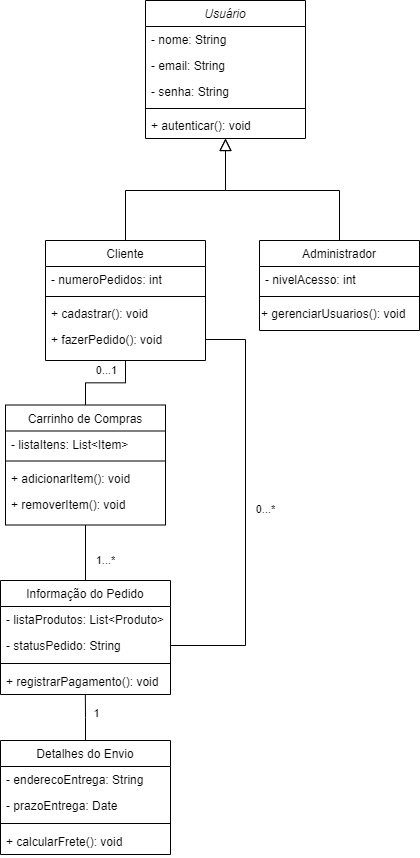

The diagram above was exported from draw.io. Its source (the exported page's mxGraphModel, read from the mxfile embedded in the PNG):
<mxGraphModel dx="2647" dy="1400" grid="1" gridSize="10" guides="1" tooltips="1" connect="1" arrows="1" fold="1" page="1" pageScale="1" pageWidth="827" pageHeight="1169" math="0" shadow="0">
  <root>
    <mxCell id="WIyWlLk6GJQsqaUBKTNV-0" />
    <mxCell id="WIyWlLk6GJQsqaUBKTNV-1" parent="WIyWlLk6GJQsqaUBKTNV-0" />
    <mxCell id="zkfFHV4jXpPFQw0GAbJ--0" value="Usuário" style="swimlane;fontStyle=2;align=center;verticalAlign=top;childLayout=stackLayout;horizontal=1;startSize=26;horizontalStack=0;resizeParent=1;resizeLast=0;collapsible=1;marginBottom=0;rounded=0;shadow=0;strokeWidth=1;" parent="WIyWlLk6GJQsqaUBKTNV-1" vertex="1">
      <mxGeometry x="220" y="120" width="160" height="138" as="geometry">
        <mxRectangle x="230" y="140" width="160" height="26" as="alternateBounds" />
      </mxGeometry>
    </mxCell>
    <mxCell id="zkfFHV4jXpPFQw0GAbJ--1" value="- nome: String " style="text;align=left;verticalAlign=top;spacingLeft=4;spacingRight=4;overflow=hidden;rotatable=0;points=[[0,0.5],[1,0.5]];portConstraint=eastwest;" parent="zkfFHV4jXpPFQw0GAbJ--0" vertex="1">
      <mxGeometry y="26" width="160" height="26" as="geometry" />
    </mxCell>
    <mxCell id="zkfFHV4jXpPFQw0GAbJ--2" value=" - email: String " style="text;align=left;verticalAlign=top;spacingLeft=4;spacingRight=4;overflow=hidden;rotatable=0;points=[[0,0.5],[1,0.5]];portConstraint=eastwest;rounded=0;shadow=0;html=0;" parent="zkfFHV4jXpPFQw0GAbJ--0" vertex="1">
      <mxGeometry y="52" width="160" height="26" as="geometry" />
    </mxCell>
    <mxCell id="zkfFHV4jXpPFQw0GAbJ--3" value="- senha: String " style="text;align=left;verticalAlign=top;spacingLeft=4;spacingRight=4;overflow=hidden;rotatable=0;points=[[0,0.5],[1,0.5]];portConstraint=eastwest;rounded=0;shadow=0;html=0;" parent="zkfFHV4jXpPFQw0GAbJ--0" vertex="1">
      <mxGeometry y="78" width="160" height="26" as="geometry" />
    </mxCell>
    <mxCell id="zkfFHV4jXpPFQw0GAbJ--4" value="" style="line;html=1;strokeWidth=1;align=left;verticalAlign=middle;spacingTop=-1;spacingLeft=3;spacingRight=3;rotatable=0;labelPosition=right;points=[];portConstraint=eastwest;" parent="zkfFHV4jXpPFQw0GAbJ--0" vertex="1">
      <mxGeometry y="104" width="160" height="8" as="geometry" />
    </mxCell>
    <mxCell id="zkfFHV4jXpPFQw0GAbJ--5" value=" + autenticar(): void" style="text;align=left;verticalAlign=top;spacingLeft=4;spacingRight=4;overflow=hidden;rotatable=0;points=[[0,0.5],[1,0.5]];portConstraint=eastwest;" parent="zkfFHV4jXpPFQw0GAbJ--0" vertex="1">
      <mxGeometry y="112" width="160" height="26" as="geometry" />
    </mxCell>
    <mxCell id="zkfFHV4jXpPFQw0GAbJ--6" value=" Cliente   " style="swimlane;fontStyle=0;align=center;verticalAlign=top;childLayout=stackLayout;horizontal=1;startSize=26;horizontalStack=0;resizeParent=1;resizeLast=0;collapsible=1;marginBottom=0;rounded=0;shadow=0;strokeWidth=1;" parent="WIyWlLk6GJQsqaUBKTNV-1" vertex="1">
      <mxGeometry x="120" y="360" width="160" height="120" as="geometry">
        <mxRectangle x="130" y="380" width="160" height="26" as="alternateBounds" />
      </mxGeometry>
    </mxCell>
    <mxCell id="zkfFHV4jXpPFQw0GAbJ--7" value="- numeroPedidos: int " style="text;align=left;verticalAlign=top;spacingLeft=4;spacingRight=4;overflow=hidden;rotatable=0;points=[[0,0.5],[1,0.5]];portConstraint=eastwest;" parent="zkfFHV4jXpPFQw0GAbJ--6" vertex="1">
      <mxGeometry y="26" width="160" height="26" as="geometry" />
    </mxCell>
    <mxCell id="zkfFHV4jXpPFQw0GAbJ--9" value="" style="line;html=1;strokeWidth=1;align=left;verticalAlign=middle;spacingTop=-1;spacingLeft=3;spacingRight=3;rotatable=0;labelPosition=right;points=[];portConstraint=eastwest;" parent="zkfFHV4jXpPFQw0GAbJ--6" vertex="1">
      <mxGeometry y="52" width="160" height="8" as="geometry" />
    </mxCell>
    <mxCell id="zkfFHV4jXpPFQw0GAbJ--10" value=" + cadastrar(): void " style="text;align=left;verticalAlign=top;spacingLeft=4;spacingRight=4;overflow=hidden;rotatable=0;points=[[0,0.5],[1,0.5]];portConstraint=eastwest;fontStyle=0" parent="zkfFHV4jXpPFQw0GAbJ--6" vertex="1">
      <mxGeometry y="60" width="160" height="26" as="geometry" />
    </mxCell>
    <mxCell id="zkfFHV4jXpPFQw0GAbJ--11" value=" + fazerPedido(): void" style="text;align=left;verticalAlign=top;spacingLeft=4;spacingRight=4;overflow=hidden;rotatable=0;points=[[0,0.5],[1,0.5]];portConstraint=eastwest;" parent="zkfFHV4jXpPFQw0GAbJ--6" vertex="1">
      <mxGeometry y="86" width="160" height="26" as="geometry" />
    </mxCell>
    <mxCell id="zkfFHV4jXpPFQw0GAbJ--12" value="" style="endArrow=block;endSize=10;endFill=0;shadow=0;strokeWidth=1;rounded=0;curved=0;edgeStyle=elbowEdgeStyle;elbow=vertical;" parent="WIyWlLk6GJQsqaUBKTNV-1" source="zkfFHV4jXpPFQw0GAbJ--6" target="zkfFHV4jXpPFQw0GAbJ--0" edge="1">
      <mxGeometry width="160" relative="1" as="geometry">
        <mxPoint x="200" y="203" as="sourcePoint" />
        <mxPoint x="200" y="203" as="targetPoint" />
      </mxGeometry>
    </mxCell>
    <mxCell id="zkfFHV4jXpPFQw0GAbJ--13" value="Administrador  " style="swimlane;fontStyle=0;align=center;verticalAlign=top;childLayout=stackLayout;horizontal=1;startSize=26;horizontalStack=0;resizeParent=1;resizeLast=0;collapsible=1;marginBottom=0;rounded=0;shadow=0;strokeWidth=1;" parent="WIyWlLk6GJQsqaUBKTNV-1" vertex="1">
      <mxGeometry x="334" y="360" width="160" height="90" as="geometry">
        <mxRectangle x="340" y="380" width="170" height="26" as="alternateBounds" />
      </mxGeometry>
    </mxCell>
    <mxCell id="zkfFHV4jXpPFQw0GAbJ--14" value="- nivelAcesso: int  " style="text;align=left;verticalAlign=top;spacingLeft=4;spacingRight=4;overflow=hidden;rotatable=0;points=[[0,0.5],[1,0.5]];portConstraint=eastwest;" parent="zkfFHV4jXpPFQw0GAbJ--13" vertex="1">
      <mxGeometry y="26" width="160" height="26" as="geometry" />
    </mxCell>
    <mxCell id="zkfFHV4jXpPFQw0GAbJ--15" value="" style="line;html=1;strokeWidth=1;align=left;verticalAlign=middle;spacingTop=-1;spacingLeft=3;spacingRight=3;rotatable=0;labelPosition=right;points=[];portConstraint=eastwest;" parent="zkfFHV4jXpPFQw0GAbJ--13" vertex="1">
      <mxGeometry y="52" width="160" height="8" as="geometry" />
    </mxCell>
    <mxCell id="lC9rzVI82R6xWTVfeSN5-2" value="+ gerenciarUsuarios(): void" style="text;whiteSpace=wrap;html=1;" vertex="1" parent="zkfFHV4jXpPFQw0GAbJ--13">
      <mxGeometry y="60" width="160" height="20" as="geometry" />
    </mxCell>
    <mxCell id="zkfFHV4jXpPFQw0GAbJ--16" value="" style="endArrow=block;endSize=10;endFill=0;shadow=0;strokeWidth=1;rounded=0;curved=0;edgeStyle=elbowEdgeStyle;elbow=vertical;" parent="WIyWlLk6GJQsqaUBKTNV-1" source="zkfFHV4jXpPFQw0GAbJ--13" target="zkfFHV4jXpPFQw0GAbJ--0" edge="1">
      <mxGeometry width="160" relative="1" as="geometry">
        <mxPoint x="210" y="373" as="sourcePoint" />
        <mxPoint x="310" y="271" as="targetPoint" />
      </mxGeometry>
    </mxCell>
    <mxCell id="lC9rzVI82R6xWTVfeSN5-8" value="0...1" style="edgeStyle=orthogonalEdgeStyle;rounded=0;orthogonalLoop=1;jettySize=auto;html=1;entryX=0.5;entryY=1;entryDx=0;entryDy=0;endArrow=none;endFill=0;" edge="1" parent="WIyWlLk6GJQsqaUBKTNV-1" source="lC9rzVI82R6xWTVfeSN5-3" target="zkfFHV4jXpPFQw0GAbJ--6">
      <mxGeometry x="-0.0012" y="12" relative="1" as="geometry">
        <mxPoint as="offset" />
      </mxGeometry>
    </mxCell>
    <mxCell id="lC9rzVI82R6xWTVfeSN5-3" value="  Carrinho de Compras    " style="swimlane;fontStyle=0;align=center;verticalAlign=top;childLayout=stackLayout;horizontal=1;startSize=26;horizontalStack=0;resizeParent=1;resizeLast=0;collapsible=1;marginBottom=0;rounded=0;shadow=0;strokeWidth=1;" vertex="1" parent="WIyWlLk6GJQsqaUBKTNV-1">
      <mxGeometry x="80" y="524.5" width="160" height="120" as="geometry">
        <mxRectangle x="130" y="380" width="160" height="26" as="alternateBounds" />
      </mxGeometry>
    </mxCell>
    <mxCell id="lC9rzVI82R6xWTVfeSN5-4" value="- listaItens: List&lt;Item&gt;   " style="text;align=left;verticalAlign=top;spacingLeft=4;spacingRight=4;overflow=hidden;rotatable=0;points=[[0,0.5],[1,0.5]];portConstraint=eastwest;" vertex="1" parent="lC9rzVI82R6xWTVfeSN5-3">
      <mxGeometry y="26" width="160" height="26" as="geometry" />
    </mxCell>
    <mxCell id="lC9rzVI82R6xWTVfeSN5-5" value="" style="line;html=1;strokeWidth=1;align=left;verticalAlign=middle;spacingTop=-1;spacingLeft=3;spacingRight=3;rotatable=0;labelPosition=right;points=[];portConstraint=eastwest;" vertex="1" parent="lC9rzVI82R6xWTVfeSN5-3">
      <mxGeometry y="52" width="160" height="8" as="geometry" />
    </mxCell>
    <mxCell id="lC9rzVI82R6xWTVfeSN5-6" value=" + adicionarItem(): void  " style="text;align=left;verticalAlign=top;spacingLeft=4;spacingRight=4;overflow=hidden;rotatable=0;points=[[0,0.5],[1,0.5]];portConstraint=eastwest;fontStyle=0" vertex="1" parent="lC9rzVI82R6xWTVfeSN5-3">
      <mxGeometry y="60" width="160" height="26" as="geometry" />
    </mxCell>
    <mxCell id="lC9rzVI82R6xWTVfeSN5-7" value="  + removerItem(): void   " style="text;align=left;verticalAlign=top;spacingLeft=4;spacingRight=4;overflow=hidden;rotatable=0;points=[[0,0.5],[1,0.5]];portConstraint=eastwest;" vertex="1" parent="lC9rzVI82R6xWTVfeSN5-3">
      <mxGeometry y="86" width="160" height="26" as="geometry" />
    </mxCell>
    <mxCell id="lC9rzVI82R6xWTVfeSN5-15" value="1...*" style="edgeStyle=orthogonalEdgeStyle;rounded=0;orthogonalLoop=1;jettySize=auto;html=1;entryX=0.5;entryY=1;entryDx=0;entryDy=0;endArrow=none;endFill=0;" edge="1" parent="WIyWlLk6GJQsqaUBKTNV-1" source="lC9rzVI82R6xWTVfeSN5-9" target="lC9rzVI82R6xWTVfeSN5-3">
      <mxGeometry x="-0.2793" y="-20" relative="1" as="geometry">
        <mxPoint as="offset" />
      </mxGeometry>
    </mxCell>
    <mxCell id="lC9rzVI82R6xWTVfeSN5-9" value="  Informação do Pedido     " style="swimlane;fontStyle=0;align=center;verticalAlign=top;childLayout=stackLayout;horizontal=1;startSize=26;horizontalStack=0;resizeParent=1;resizeLast=0;collapsible=1;marginBottom=0;rounded=0;shadow=0;strokeWidth=1;" vertex="1" parent="WIyWlLk6GJQsqaUBKTNV-1">
      <mxGeometry x="75" y="700" width="170" height="114" as="geometry">
        <mxRectangle x="130" y="380" width="160" height="26" as="alternateBounds" />
      </mxGeometry>
    </mxCell>
    <mxCell id="lC9rzVI82R6xWTVfeSN5-10" value="- listaProdutos: List&lt;Produto&gt;    " style="text;align=left;verticalAlign=top;spacingLeft=4;spacingRight=4;overflow=hidden;rotatable=0;points=[[0,0.5],[1,0.5]];portConstraint=eastwest;" vertex="1" parent="lC9rzVI82R6xWTVfeSN5-9">
      <mxGeometry y="26" width="170" height="26" as="geometry" />
    </mxCell>
    <mxCell id="lC9rzVI82R6xWTVfeSN5-14" value=" - statusPedido: String     " style="text;align=left;verticalAlign=top;spacingLeft=4;spacingRight=4;overflow=hidden;rotatable=0;points=[[0,0.5],[1,0.5]];portConstraint=eastwest;" vertex="1" parent="lC9rzVI82R6xWTVfeSN5-9">
      <mxGeometry y="52" width="170" height="26" as="geometry" />
    </mxCell>
    <mxCell id="lC9rzVI82R6xWTVfeSN5-11" value="" style="line;html=1;strokeWidth=1;align=left;verticalAlign=middle;spacingTop=-1;spacingLeft=3;spacingRight=3;rotatable=0;labelPosition=right;points=[];portConstraint=eastwest;" vertex="1" parent="lC9rzVI82R6xWTVfeSN5-9">
      <mxGeometry y="78" width="170" height="10" as="geometry" />
    </mxCell>
    <mxCell id="lC9rzVI82R6xWTVfeSN5-13" value="  + registrarPagamento(): void       " style="text;align=left;verticalAlign=top;spacingLeft=4;spacingRight=4;overflow=hidden;rotatable=0;points=[[0,0.5],[1,0.5]];portConstraint=eastwest;" vertex="1" parent="lC9rzVI82R6xWTVfeSN5-9">
      <mxGeometry y="88" width="170" height="26" as="geometry" />
    </mxCell>
    <mxCell id="lC9rzVI82R6xWTVfeSN5-16" value="   Detalhes do Envio       " style="swimlane;fontStyle=0;align=center;verticalAlign=top;childLayout=stackLayout;horizontal=1;startSize=26;horizontalStack=0;resizeParent=1;resizeLast=0;collapsible=1;marginBottom=0;rounded=0;shadow=0;strokeWidth=1;" vertex="1" parent="WIyWlLk6GJQsqaUBKTNV-1">
      <mxGeometry x="75" y="860" width="170" height="114" as="geometry">
        <mxRectangle x="130" y="380" width="160" height="26" as="alternateBounds" />
      </mxGeometry>
    </mxCell>
    <mxCell id="lC9rzVI82R6xWTVfeSN5-17" value="- enderecoEntrega: String     " style="text;align=left;verticalAlign=top;spacingLeft=4;spacingRight=4;overflow=hidden;rotatable=0;points=[[0,0.5],[1,0.5]];portConstraint=eastwest;" vertex="1" parent="lC9rzVI82R6xWTVfeSN5-16">
      <mxGeometry y="26" width="170" height="26" as="geometry" />
    </mxCell>
    <mxCell id="lC9rzVI82R6xWTVfeSN5-18" value="  - prazoEntrega: Date     " style="text;align=left;verticalAlign=top;spacingLeft=4;spacingRight=4;overflow=hidden;rotatable=0;points=[[0,0.5],[1,0.5]];portConstraint=eastwest;" vertex="1" parent="lC9rzVI82R6xWTVfeSN5-16">
      <mxGeometry y="52" width="170" height="26" as="geometry" />
    </mxCell>
    <mxCell id="lC9rzVI82R6xWTVfeSN5-19" value="" style="line;html=1;strokeWidth=1;align=left;verticalAlign=middle;spacingTop=-1;spacingLeft=3;spacingRight=3;rotatable=0;labelPosition=right;points=[];portConstraint=eastwest;" vertex="1" parent="lC9rzVI82R6xWTVfeSN5-16">
      <mxGeometry y="78" width="170" height="10" as="geometry" />
    </mxCell>
    <mxCell id="lC9rzVI82R6xWTVfeSN5-20" value="   + calcularFrete(): void         " style="text;align=left;verticalAlign=top;spacingLeft=4;spacingRight=4;overflow=hidden;rotatable=0;points=[[0,0.5],[1,0.5]];portConstraint=eastwest;" vertex="1" parent="lC9rzVI82R6xWTVfeSN5-16">
      <mxGeometry y="88" width="170" height="26" as="geometry" />
    </mxCell>
    <mxCell id="lC9rzVI82R6xWTVfeSN5-21" style="edgeStyle=orthogonalEdgeStyle;rounded=0;orthogonalLoop=1;jettySize=auto;html=1;entryX=0.499;entryY=1.014;entryDx=0;entryDy=0;entryPerimeter=0;endArrow=none;endFill=0;" edge="1" parent="WIyWlLk6GJQsqaUBKTNV-1" source="lC9rzVI82R6xWTVfeSN5-16" target="lC9rzVI82R6xWTVfeSN5-13">
      <mxGeometry relative="1" as="geometry" />
    </mxCell>
    <mxCell id="lC9rzVI82R6xWTVfeSN5-22" value="1" style="edgeLabel;html=1;align=center;verticalAlign=middle;resizable=0;points=[];" vertex="1" connectable="0" parent="lC9rzVI82R6xWTVfeSN5-21">
      <mxGeometry x="0.2591" y="-4" relative="1" as="geometry">
        <mxPoint x="6" y="1" as="offset" />
      </mxGeometry>
    </mxCell>
    <mxCell id="lC9rzVI82R6xWTVfeSN5-23" value="0...*" style="edgeStyle=orthogonalEdgeStyle;rounded=0;orthogonalLoop=1;jettySize=auto;html=1;entryX=1;entryY=0.5;entryDx=0;entryDy=0;endArrow=none;endFill=0;" edge="1" parent="WIyWlLk6GJQsqaUBKTNV-1" source="zkfFHV4jXpPFQw0GAbJ--11" target="lC9rzVI82R6xWTVfeSN5-14">
      <mxGeometry x="0.0024" y="20" relative="1" as="geometry">
        <Array as="points">
          <mxPoint x="320" y="459" />
          <mxPoint x="320" y="765" />
        </Array>
        <mxPoint as="offset" />
      </mxGeometry>
    </mxCell>
  </root>
</mxGraphModel>